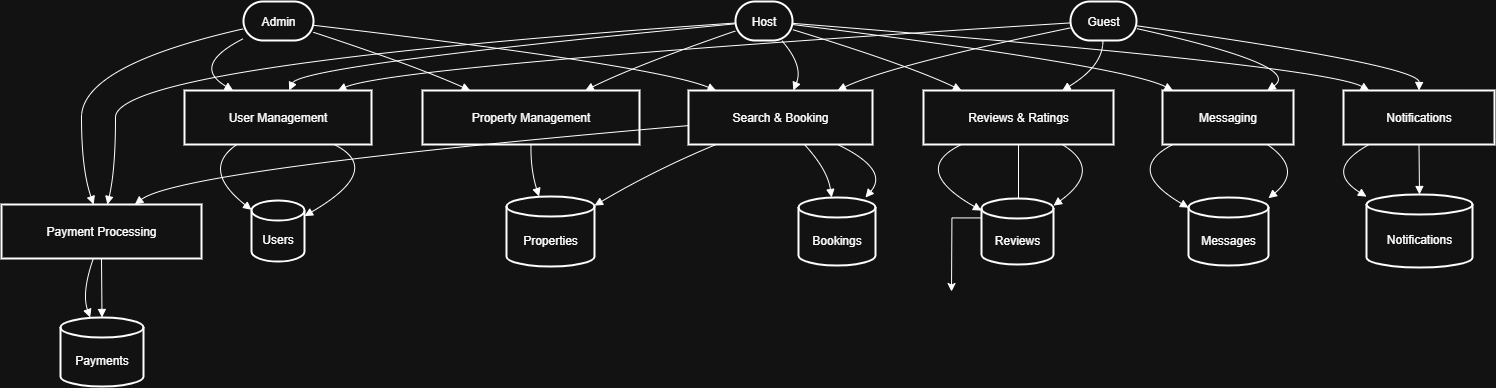

The diagram above was exported from draw.io. Its source (the exported page's mxGraphModel, read from the mxfile embedded in the PNG):
<mxGraphModel dx="1641" dy="1329" grid="1" gridSize="10" guides="1" tooltips="1" connect="1" arrows="1" fold="1" page="1" pageScale="1" pageWidth="850" pageHeight="1100" math="0" shadow="0">
  <root>
    <mxCell id="0" />
    <mxCell id="1" parent="0" />
    <mxCell id="4ygPUetij8-xsBubp9Ih-292" value="Guest" style="rounded=1;whiteSpace=wrap;arcSize=50;strokeWidth=2;" vertex="1" parent="1">
      <mxGeometry x="2019" y="650" width="66" height="39" as="geometry" />
    </mxCell>
    <mxCell id="4ygPUetij8-xsBubp9Ih-293" value="Host" style="rounded=1;whiteSpace=wrap;arcSize=50;strokeWidth=2;" vertex="1" parent="1">
      <mxGeometry x="1684" y="650" width="57" height="39" as="geometry" />
    </mxCell>
    <mxCell id="4ygPUetij8-xsBubp9Ih-294" value="Admin" style="rounded=1;whiteSpace=wrap;arcSize=50;strokeWidth=2;" vertex="1" parent="1">
      <mxGeometry x="1192" y="650" width="70" height="39" as="geometry" />
    </mxCell>
    <mxCell id="4ygPUetij8-xsBubp9Ih-295" value="User Management" style="whiteSpace=wrap;strokeWidth=2;" vertex="1" parent="1">
      <mxGeometry x="1133" y="739" width="187" height="54" as="geometry" />
    </mxCell>
    <mxCell id="4ygPUetij8-xsBubp9Ih-296" value="Property Management" style="whiteSpace=wrap;strokeWidth=2;" vertex="1" parent="1">
      <mxGeometry x="1371" y="739" width="217" height="54" as="geometry" />
    </mxCell>
    <mxCell id="4ygPUetij8-xsBubp9Ih-297" value="Search &amp; Booking" style="whiteSpace=wrap;strokeWidth=2;" vertex="1" parent="1">
      <mxGeometry x="1637" y="739" width="184" height="54" as="geometry" />
    </mxCell>
    <mxCell id="4ygPUetij8-xsBubp9Ih-298" value="Payment Processing" style="whiteSpace=wrap;strokeWidth=2;" vertex="1" parent="1">
      <mxGeometry x="950" y="853" width="200" height="54" as="geometry" />
    </mxCell>
    <mxCell id="4ygPUetij8-xsBubp9Ih-340" style="edgeStyle=orthogonalEdgeStyle;rounded=0;orthogonalLoop=1;jettySize=auto;html=1;" edge="1" parent="1" source="4ygPUetij8-xsBubp9Ih-299">
      <mxGeometry relative="1" as="geometry">
        <mxPoint x="1900" y="940" as="targetPoint" />
      </mxGeometry>
    </mxCell>
    <mxCell id="4ygPUetij8-xsBubp9Ih-299" value="Reviews &amp; Ratings" style="whiteSpace=wrap;strokeWidth=2;" vertex="1" parent="1">
      <mxGeometry x="1872" y="739" width="190" height="54" as="geometry" />
    </mxCell>
    <mxCell id="4ygPUetij8-xsBubp9Ih-300" value="Messaging" style="whiteSpace=wrap;strokeWidth=2;" vertex="1" parent="1">
      <mxGeometry x="2111" y="739" width="131" height="54" as="geometry" />
    </mxCell>
    <mxCell id="4ygPUetij8-xsBubp9Ih-301" value="Notifications" style="whiteSpace=wrap;strokeWidth=2;" vertex="1" parent="1">
      <mxGeometry x="2292" y="739" width="151" height="54" as="geometry" />
    </mxCell>
    <mxCell id="4ygPUetij8-xsBubp9Ih-302" value="Users" style="shape=cylinder3;boundedLbl=1;backgroundOutline=1;size=10;strokeWidth=2;whiteSpace=wrap;" vertex="1" parent="1">
      <mxGeometry x="1200" y="849" width="53" height="61" as="geometry" />
    </mxCell>
    <mxCell id="4ygPUetij8-xsBubp9Ih-303" value="Properties" style="shape=cylinder3;boundedLbl=1;backgroundOutline=1;size=10;strokeWidth=2;whiteSpace=wrap;" vertex="1" parent="1">
      <mxGeometry x="1455" y="845" width="88" height="70" as="geometry" />
    </mxCell>
    <mxCell id="4ygPUetij8-xsBubp9Ih-304" value="Bookings" style="shape=cylinder3;boundedLbl=1;backgroundOutline=1;size=10;strokeWidth=2;whiteSpace=wrap;" vertex="1" parent="1">
      <mxGeometry x="1747" y="846" width="77" height="68" as="geometry" />
    </mxCell>
    <mxCell id="4ygPUetij8-xsBubp9Ih-305" value="Payments" style="shape=cylinder3;boundedLbl=1;backgroundOutline=1;size=10;strokeWidth=2;whiteSpace=wrap;" vertex="1" parent="1">
      <mxGeometry x="1009" y="966" width="83" height="69" as="geometry" />
    </mxCell>
    <mxCell id="4ygPUetij8-xsBubp9Ih-306" value="Reviews" style="shape=cylinder3;boundedLbl=1;backgroundOutline=1;size=10;strokeWidth=2;whiteSpace=wrap;" vertex="1" parent="1">
      <mxGeometry x="1930" y="847" width="72" height="66" as="geometry" />
    </mxCell>
    <mxCell id="4ygPUetij8-xsBubp9Ih-307" value="Messages" style="shape=cylinder3;boundedLbl=1;backgroundOutline=1;size=10;strokeWidth=2;whiteSpace=wrap;" vertex="1" parent="1">
      <mxGeometry x="2137" y="846" width="80" height="68" as="geometry" />
    </mxCell>
    <mxCell id="4ygPUetij8-xsBubp9Ih-308" value="Notifications" style="shape=cylinder3;boundedLbl=1;backgroundOutline=1;size=10;strokeWidth=2;whiteSpace=wrap;" vertex="1" parent="1">
      <mxGeometry x="2315" y="843" width="106" height="73" as="geometry" />
    </mxCell>
    <mxCell id="4ygPUetij8-xsBubp9Ih-309" value="" style="curved=1;startArrow=none;endArrow=block;exitX=-0.01;exitY=0.55;entryX=0.82;entryY=0;rounded=0;" edge="1" parent="1" source="4ygPUetij8-xsBubp9Ih-292" target="4ygPUetij8-xsBubp9Ih-295">
      <mxGeometry relative="1" as="geometry">
        <Array as="points">
          <mxPoint x="1343" y="714" />
        </Array>
      </mxGeometry>
    </mxCell>
    <mxCell id="4ygPUetij8-xsBubp9Ih-310" value="" style="curved=1;startArrow=none;endArrow=block;exitX=0.8;exitY=1;entryX=1.01;entryY=0.25;rounded=0;" edge="1" parent="1" source="4ygPUetij8-xsBubp9Ih-295" target="4ygPUetij8-xsBubp9Ih-302">
      <mxGeometry relative="1" as="geometry">
        <Array as="points">
          <mxPoint x="1333" y="818" />
        </Array>
      </mxGeometry>
    </mxCell>
    <mxCell id="4ygPUetij8-xsBubp9Ih-311" value="" style="curved=1;startArrow=none;endArrow=block;exitX=-0.01;exitY=0.68;entryX=0.81;entryY=0;rounded=0;" edge="1" parent="1" source="4ygPUetij8-xsBubp9Ih-292" target="4ygPUetij8-xsBubp9Ih-297">
      <mxGeometry relative="1" as="geometry">
        <Array as="points">
          <mxPoint x="1838" y="714" />
        </Array>
      </mxGeometry>
    </mxCell>
    <mxCell id="4ygPUetij8-xsBubp9Ih-312" value="" style="curved=1;startArrow=none;endArrow=block;exitX=0.15;exitY=1;entryX=1;entryY=0.13;rounded=0;" edge="1" parent="1" source="4ygPUetij8-xsBubp9Ih-297" target="4ygPUetij8-xsBubp9Ih-303">
      <mxGeometry relative="1" as="geometry">
        <Array as="points">
          <mxPoint x="1604" y="818" />
        </Array>
      </mxGeometry>
    </mxCell>
    <mxCell id="4ygPUetij8-xsBubp9Ih-313" value="" style="curved=1;startArrow=none;endArrow=block;exitX=0.81;exitY=1;entryX=0.87;entryY=0;rounded=0;" edge="1" parent="1" source="4ygPUetij8-xsBubp9Ih-297" target="4ygPUetij8-xsBubp9Ih-304">
      <mxGeometry relative="1" as="geometry">
        <Array as="points">
          <mxPoint x="1838" y="818" />
        </Array>
      </mxGeometry>
    </mxCell>
    <mxCell id="4ygPUetij8-xsBubp9Ih-314" value="" style="curved=1;startArrow=none;endArrow=block;exitX=0;exitY=0.65;entryX=0.67;entryY=-0.01;rounded=0;" edge="1" parent="1" source="4ygPUetij8-xsBubp9Ih-297" target="4ygPUetij8-xsBubp9Ih-298">
      <mxGeometry relative="1" as="geometry">
        <Array as="points">
          <mxPoint x="1129" y="818" />
        </Array>
      </mxGeometry>
    </mxCell>
    <mxCell id="4ygPUetij8-xsBubp9Ih-315" value="" style="curved=1;startArrow=none;endArrow=block;exitX=0.5;exitY=0.99;entryX=0.5;entryY=0.01;rounded=0;" edge="1" parent="1" source="4ygPUetij8-xsBubp9Ih-298" target="4ygPUetij8-xsBubp9Ih-305">
      <mxGeometry relative="1" as="geometry">
        <Array as="points" />
      </mxGeometry>
    </mxCell>
    <mxCell id="4ygPUetij8-xsBubp9Ih-316" value="" style="curved=1;startArrow=none;endArrow=block;exitX=0.49;exitY=1;entryX=0.73;entryY=0;rounded=0;" edge="1" parent="1" source="4ygPUetij8-xsBubp9Ih-292" target="4ygPUetij8-xsBubp9Ih-299">
      <mxGeometry relative="1" as="geometry">
        <Array as="points">
          <mxPoint x="2052" y="714" />
        </Array>
      </mxGeometry>
    </mxCell>
    <mxCell id="4ygPUetij8-xsBubp9Ih-317" value="" style="curved=1;startArrow=none;endArrow=block;exitX=0.73;exitY=1;entryX=1.01;entryY=0.1;rounded=0;" edge="1" parent="1" source="4ygPUetij8-xsBubp9Ih-299" target="4ygPUetij8-xsBubp9Ih-306">
      <mxGeometry relative="1" as="geometry">
        <Array as="points">
          <mxPoint x="2052" y="818" />
        </Array>
      </mxGeometry>
    </mxCell>
    <mxCell id="4ygPUetij8-xsBubp9Ih-318" value="" style="curved=1;startArrow=none;endArrow=block;exitX=0.99;exitY=0.69;entryX=0.8;entryY=0;rounded=0;" edge="1" parent="1" source="4ygPUetij8-xsBubp9Ih-292" target="4ygPUetij8-xsBubp9Ih-300">
      <mxGeometry relative="1" as="geometry">
        <Array as="points">
          <mxPoint x="2252" y="714" />
        </Array>
      </mxGeometry>
    </mxCell>
    <mxCell id="4ygPUetij8-xsBubp9Ih-319" value="" style="curved=1;startArrow=none;endArrow=block;exitX=0.8;exitY=1;entryX=0.99;entryY=0.02;rounded=0;" edge="1" parent="1" source="4ygPUetij8-xsBubp9Ih-300" target="4ygPUetij8-xsBubp9Ih-307">
      <mxGeometry relative="1" as="geometry">
        <Array as="points">
          <mxPoint x="2252" y="818" />
        </Array>
      </mxGeometry>
    </mxCell>
    <mxCell id="4ygPUetij8-xsBubp9Ih-320" value="" style="curved=1;startArrow=none;endArrow=block;exitX=0.99;exitY=0.62;entryX=0.5;entryY=0;rounded=0;" edge="1" parent="1" source="4ygPUetij8-xsBubp9Ih-292" target="4ygPUetij8-xsBubp9Ih-301">
      <mxGeometry relative="1" as="geometry">
        <Array as="points">
          <mxPoint x="2368" y="714" />
        </Array>
      </mxGeometry>
    </mxCell>
    <mxCell id="4ygPUetij8-xsBubp9Ih-321" value="" style="curved=1;startArrow=none;endArrow=block;exitX=0.5;exitY=1;entryX=0.5;entryY=0;rounded=0;" edge="1" parent="1" source="4ygPUetij8-xsBubp9Ih-301" target="4ygPUetij8-xsBubp9Ih-308">
      <mxGeometry relative="1" as="geometry">
        <Array as="points" />
      </mxGeometry>
    </mxCell>
    <mxCell id="4ygPUetij8-xsBubp9Ih-322" value="" style="curved=1;startArrow=none;endArrow=block;exitX=0.01;exitY=0.57;entryX=0.56;entryY=0;rounded=0;" edge="1" parent="1" source="4ygPUetij8-xsBubp9Ih-293" target="4ygPUetij8-xsBubp9Ih-295">
      <mxGeometry relative="1" as="geometry">
        <Array as="points">
          <mxPoint x="1249" y="714" />
        </Array>
      </mxGeometry>
    </mxCell>
    <mxCell id="4ygPUetij8-xsBubp9Ih-323" value="" style="curved=1;startArrow=none;endArrow=block;exitX=0.28;exitY=1;entryX=0.01;entryY=0.16;rounded=0;" edge="1" parent="1" source="4ygPUetij8-xsBubp9Ih-295" target="4ygPUetij8-xsBubp9Ih-302">
      <mxGeometry relative="1" as="geometry">
        <Array as="points">
          <mxPoint x="1149" y="818" />
        </Array>
      </mxGeometry>
    </mxCell>
    <mxCell id="4ygPUetij8-xsBubp9Ih-324" value="" style="curved=1;startArrow=none;endArrow=block;exitX=0.01;exitY=0.75;entryX=0.75;entryY=0;rounded=0;" edge="1" parent="1" source="4ygPUetij8-xsBubp9Ih-293" target="4ygPUetij8-xsBubp9Ih-296">
      <mxGeometry relative="1" as="geometry">
        <Array as="points">
          <mxPoint x="1584" y="714" />
        </Array>
      </mxGeometry>
    </mxCell>
    <mxCell id="4ygPUetij8-xsBubp9Ih-325" value="" style="curved=1;startArrow=none;endArrow=block;exitX=0.5;exitY=1;entryX=0.37;entryY=0;rounded=0;" edge="1" parent="1" source="4ygPUetij8-xsBubp9Ih-296" target="4ygPUetij8-xsBubp9Ih-303">
      <mxGeometry relative="1" as="geometry">
        <Array as="points">
          <mxPoint x="1479" y="818" />
        </Array>
      </mxGeometry>
    </mxCell>
    <mxCell id="4ygPUetij8-xsBubp9Ih-326" value="" style="curved=1;startArrow=none;endArrow=block;exitX=0.81;exitY=1;entryX=0.57;entryY=0;rounded=0;" edge="1" parent="1" source="4ygPUetij8-xsBubp9Ih-293" target="4ygPUetij8-xsBubp9Ih-297">
      <mxGeometry relative="1" as="geometry">
        <Array as="points">
          <mxPoint x="1752" y="714" />
        </Array>
      </mxGeometry>
    </mxCell>
    <mxCell id="4ygPUetij8-xsBubp9Ih-327" value="" style="curved=1;startArrow=none;endArrow=block;exitX=0.63;exitY=1;entryX=0.43;entryY=0;rounded=0;" edge="1" parent="1" source="4ygPUetij8-xsBubp9Ih-297" target="4ygPUetij8-xsBubp9Ih-304">
      <mxGeometry relative="1" as="geometry">
        <Array as="points">
          <mxPoint x="1776" y="818" />
        </Array>
      </mxGeometry>
    </mxCell>
    <mxCell id="4ygPUetij8-xsBubp9Ih-328" value="" style="curved=1;startArrow=none;endArrow=block;exitX=0.01;exitY=0.55;entryX=0.53;entryY=-0.01;rounded=0;" edge="1" parent="1" source="4ygPUetij8-xsBubp9Ih-293" target="4ygPUetij8-xsBubp9Ih-298">
      <mxGeometry relative="1" as="geometry">
        <Array as="points">
          <mxPoint x="1064" y="714" />
          <mxPoint x="1064" y="818" />
        </Array>
      </mxGeometry>
    </mxCell>
    <mxCell id="4ygPUetij8-xsBubp9Ih-329" value="" style="curved=1;startArrow=none;endArrow=block;exitX=0.46;exitY=0.99;entryX=0.36;entryY=0.01;rounded=0;" edge="1" parent="1" source="4ygPUetij8-xsBubp9Ih-298" target="4ygPUetij8-xsBubp9Ih-305">
      <mxGeometry relative="1" as="geometry">
        <Array as="points">
          <mxPoint x="1030" y="941" />
        </Array>
      </mxGeometry>
    </mxCell>
    <mxCell id="4ygPUetij8-xsBubp9Ih-330" value="" style="curved=1;startArrow=none;endArrow=block;exitX=1;exitY=0.72;entryX=0.2;entryY=0;rounded=0;" edge="1" parent="1" source="4ygPUetij8-xsBubp9Ih-293" target="4ygPUetij8-xsBubp9Ih-299">
      <mxGeometry relative="1" as="geometry">
        <Array as="points">
          <mxPoint x="1858" y="714" />
        </Array>
      </mxGeometry>
    </mxCell>
    <mxCell id="4ygPUetij8-xsBubp9Ih-331" value="" style="curved=1;startArrow=none;endArrow=block;exitX=0.2;exitY=1;entryX=0.01;entryY=0.19;rounded=0;" edge="1" parent="1" source="4ygPUetij8-xsBubp9Ih-299" target="4ygPUetij8-xsBubp9Ih-306">
      <mxGeometry relative="1" as="geometry">
        <Array as="points">
          <mxPoint x="1858" y="818" />
        </Array>
      </mxGeometry>
    </mxCell>
    <mxCell id="4ygPUetij8-xsBubp9Ih-332" value="" style="curved=1;startArrow=none;endArrow=block;exitX=1;exitY=0.59;entryX=0.08;entryY=0;rounded=0;" edge="1" parent="1" source="4ygPUetij8-xsBubp9Ih-293" target="4ygPUetij8-xsBubp9Ih-300">
      <mxGeometry relative="1" as="geometry">
        <Array as="points">
          <mxPoint x="2072" y="714" />
        </Array>
      </mxGeometry>
    </mxCell>
    <mxCell id="4ygPUetij8-xsBubp9Ih-333" value="" style="curved=1;startArrow=none;endArrow=block;exitX=0.08;exitY=1;entryX=0;entryY=0.15;rounded=0;" edge="1" parent="1" source="4ygPUetij8-xsBubp9Ih-300" target="4ygPUetij8-xsBubp9Ih-307">
      <mxGeometry relative="1" as="geometry">
        <Array as="points">
          <mxPoint x="2072" y="818" />
        </Array>
      </mxGeometry>
    </mxCell>
    <mxCell id="4ygPUetij8-xsBubp9Ih-334" value="" style="curved=1;startArrow=none;endArrow=block;exitX=1;exitY=0.56;entryX=0.17;entryY=0;rounded=0;" edge="1" parent="1" source="4ygPUetij8-xsBubp9Ih-293" target="4ygPUetij8-xsBubp9Ih-301">
      <mxGeometry relative="1" as="geometry">
        <Array as="points">
          <mxPoint x="2272" y="714" />
        </Array>
      </mxGeometry>
    </mxCell>
    <mxCell id="4ygPUetij8-xsBubp9Ih-335" value="" style="curved=1;startArrow=none;endArrow=block;exitX=0.17;exitY=1;entryX=0;entryY=0.03;rounded=0;" edge="1" parent="1" source="4ygPUetij8-xsBubp9Ih-301" target="4ygPUetij8-xsBubp9Ih-308">
      <mxGeometry relative="1" as="geometry">
        <Array as="points">
          <mxPoint x="2272" y="818" />
        </Array>
      </mxGeometry>
    </mxCell>
    <mxCell id="4ygPUetij8-xsBubp9Ih-336" value="" style="curved=1;startArrow=none;endArrow=block;exitX=0;exitY=0.95;entryX=0.26;entryY=0;rounded=0;" edge="1" parent="1" source="4ygPUetij8-xsBubp9Ih-294" target="4ygPUetij8-xsBubp9Ih-295">
      <mxGeometry relative="1" as="geometry">
        <Array as="points">
          <mxPoint x="1139" y="714" />
        </Array>
      </mxGeometry>
    </mxCell>
    <mxCell id="4ygPUetij8-xsBubp9Ih-337" value="" style="curved=1;startArrow=none;endArrow=block;exitX=1;exitY=0.79;entryX=0.22;entryY=0;rounded=0;" edge="1" parent="1" source="4ygPUetij8-xsBubp9Ih-294" target="4ygPUetij8-xsBubp9Ih-296">
      <mxGeometry relative="1" as="geometry">
        <Array as="points">
          <mxPoint x="1363" y="714" />
        </Array>
      </mxGeometry>
    </mxCell>
    <mxCell id="4ygPUetij8-xsBubp9Ih-338" value="" style="curved=1;startArrow=none;endArrow=block;exitX=1;exitY=0.61;entryX=0.15;entryY=0;rounded=0;" edge="1" parent="1" source="4ygPUetij8-xsBubp9Ih-294" target="4ygPUetij8-xsBubp9Ih-297">
      <mxGeometry relative="1" as="geometry">
        <Array as="points">
          <mxPoint x="1604" y="714" />
        </Array>
      </mxGeometry>
    </mxCell>
    <mxCell id="4ygPUetij8-xsBubp9Ih-339" value="" style="curved=1;startArrow=none;endArrow=block;exitX=0;exitY=0.7;entryX=0.46;entryY=-0.01;rounded=0;" edge="1" parent="1" source="4ygPUetij8-xsBubp9Ih-294" target="4ygPUetij8-xsBubp9Ih-298">
      <mxGeometry relative="1" as="geometry">
        <Array as="points">
          <mxPoint x="1030" y="714" />
          <mxPoint x="1030" y="818" />
        </Array>
      </mxGeometry>
    </mxCell>
  </root>
</mxGraphModel>